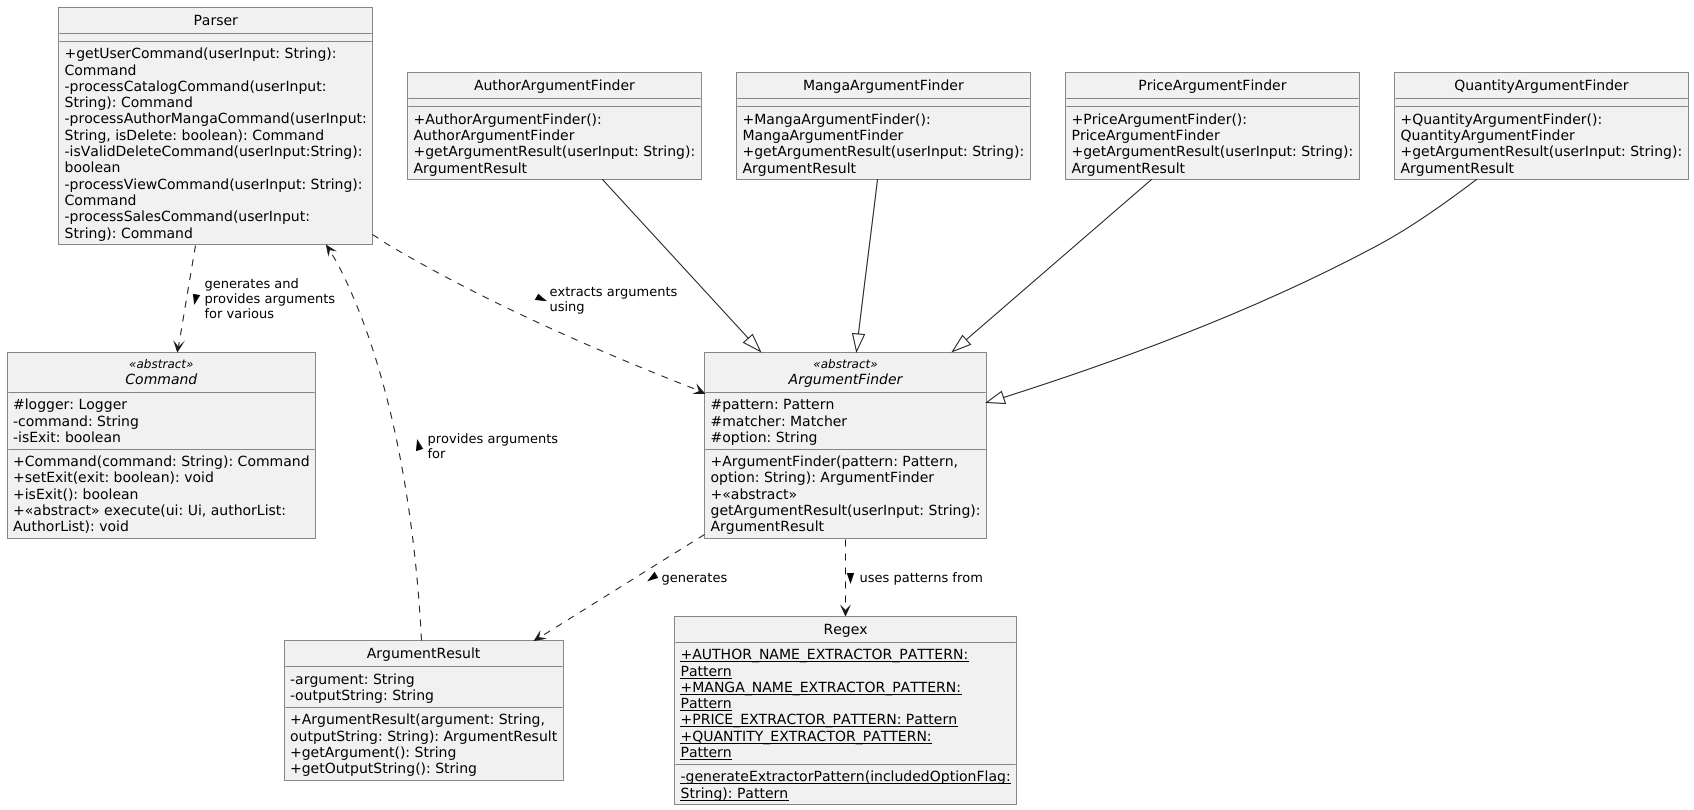

The diagram above was rendered by PlantUML. Its source (embedded in the PNG):
@startuml
!include ../.PlantUMLClass.config
class Parser {
    + getUserCommand(userInput: String): Command
    - processCatalogCommand(userInput: String): Command
    - processAuthorMangaCommand(userInput: String, isDelete: boolean): Command
    - isValidDeleteCommand(userInput:String): boolean
    - processViewCommand(userInput: String): Command
    - processSalesCommand(userInput: String): Command
}

Parser ..> ArgumentFinder : extracts arguments using >

abstract class ArgumentFinder <<abstract>> {
    # pattern: Pattern
    # matcher: Matcher
    # option: String
    + ArgumentFinder(pattern: Pattern, option: String): ArgumentFinder
    + <<abstract>> getArgumentResult(userInput: String): ArgumentResult
}

ArgumentFinder ..> ArgumentResult : generates >
ArgumentResult ..> Parser : provides arguments for >

class Regex {
    + {static} AUTHOR_NAME_EXTRACTOR_PATTERN: Pattern
    + {static} MANGA_NAME_EXTRACTOR_PATTERN: Pattern
    + {static} PRICE_EXTRACTOR_PATTERN: Pattern
    + {static} QUANTITY_EXTRACTOR_PATTERN: Pattern
    - {static} generateExtractorPattern(includedOptionFlag: String): Pattern
}

ArgumentFinder ..> Regex : uses patterns from >

class ArgumentResult {
    - argument: String
    - outputString: String
    + ArgumentResult(argument: String, outputString: String): ArgumentResult
    + getArgument(): String
    + getOutputString(): String
}

class AuthorArgumentFinder {
    + AuthorArgumentFinder(): AuthorArgumentFinder
    +getArgumentResult(userInput: String): ArgumentResult
}

class MangaArgumentFinder {
    + MangaArgumentFinder(): MangaArgumentFinder
    + getArgumentResult(userInput: String): ArgumentResult
}

class PriceArgumentFinder {
    + PriceArgumentFinder(): PriceArgumentFinder
    + getArgumentResult(userInput: String): ArgumentResult
}

class QuantityArgumentFinder {
    + QuantityArgumentFinder(): QuantityArgumentFinder
    + getArgumentResult(userInput: String): ArgumentResult
}

AuthorArgumentFinder --|> ArgumentFinder
MangaArgumentFinder --|> ArgumentFinder
PriceArgumentFinder --|> ArgumentFinder
QuantityArgumentFinder --|> ArgumentFinder

abstract class Command <<abstract>> {
    # logger: Logger
    - command: String
    - isExit: boolean
    + Command(command: String): Command
    + setExit(exit: boolean): void
    + isExit(): boolean
    + <<abstract>> execute(ui: Ui, authorList: AuthorList): void
}

Parser ..> Command : generates and provides arguments for various >

@enduml